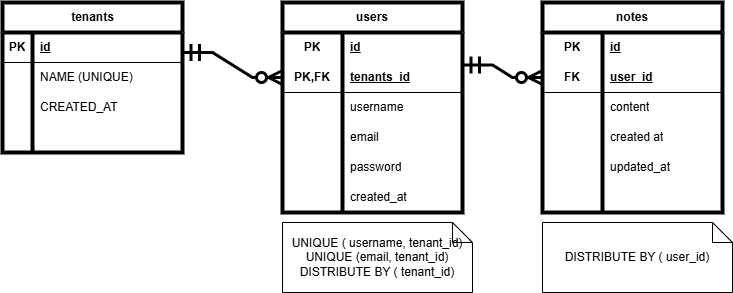

The diagram above was exported from draw.io. Its source (the exported page's mxGraphModel, read from the mxfile embedded in the PNG):
<mxGraphModel dx="872" dy="473" grid="1" gridSize="10" guides="1" tooltips="1" connect="1" arrows="1" fold="1" page="1" pageScale="1" pageWidth="850" pageHeight="1100" math="0" shadow="0">
  <root>
    <mxCell id="0" />
    <mxCell id="1" parent="0" />
    <mxCell id="WTpy7t7pXK-eI2XL2rY3-1" value="tenants" style="shape=table;startSize=30;container=1;collapsible=1;childLayout=tableLayout;fixedRows=1;rowLines=0;fontStyle=1;align=center;resizeLast=1;html=1;strokeWidth=4;" parent="1" vertex="1">
      <mxGeometry x="20" y="80" width="180" height="150" as="geometry">
        <mxRectangle x="40" y="70" width="80" height="30" as="alternateBounds" />
      </mxGeometry>
    </mxCell>
    <mxCell id="WTpy7t7pXK-eI2XL2rY3-2" value="" style="shape=tableRow;horizontal=0;startSize=0;swimlaneHead=0;swimlaneBody=0;fillColor=none;collapsible=0;dropTarget=0;points=[[0,0.5],[1,0.5]];portConstraint=eastwest;top=0;left=0;right=0;bottom=1;" parent="WTpy7t7pXK-eI2XL2rY3-1" vertex="1">
      <mxGeometry y="30" width="180" height="30" as="geometry" />
    </mxCell>
    <mxCell id="WTpy7t7pXK-eI2XL2rY3-3" value="PK" style="shape=partialRectangle;connectable=0;fillColor=none;top=0;left=0;bottom=0;right=0;fontStyle=1;overflow=hidden;whiteSpace=wrap;html=1;" parent="WTpy7t7pXK-eI2XL2rY3-2" vertex="1">
      <mxGeometry width="30" height="30" as="geometry">
        <mxRectangle width="30" height="30" as="alternateBounds" />
      </mxGeometry>
    </mxCell>
    <mxCell id="WTpy7t7pXK-eI2XL2rY3-4" value="id" style="shape=partialRectangle;connectable=0;fillColor=none;top=0;left=0;bottom=0;right=0;align=left;spacingLeft=6;fontStyle=5;overflow=hidden;whiteSpace=wrap;html=1;" parent="WTpy7t7pXK-eI2XL2rY3-2" vertex="1">
      <mxGeometry x="30" width="150" height="30" as="geometry">
        <mxRectangle width="150" height="30" as="alternateBounds" />
      </mxGeometry>
    </mxCell>
    <mxCell id="WTpy7t7pXK-eI2XL2rY3-5" value="" style="shape=tableRow;horizontal=0;startSize=0;swimlaneHead=0;swimlaneBody=0;fillColor=none;collapsible=0;dropTarget=0;points=[[0,0.5],[1,0.5]];portConstraint=eastwest;top=0;left=0;right=0;bottom=0;" parent="WTpy7t7pXK-eI2XL2rY3-1" vertex="1">
      <mxGeometry y="60" width="180" height="30" as="geometry" />
    </mxCell>
    <mxCell id="WTpy7t7pXK-eI2XL2rY3-6" value="" style="shape=partialRectangle;connectable=0;fillColor=none;top=0;left=0;bottom=0;right=0;editable=1;overflow=hidden;whiteSpace=wrap;html=1;" parent="WTpy7t7pXK-eI2XL2rY3-5" vertex="1">
      <mxGeometry width="30" height="30" as="geometry">
        <mxRectangle width="30" height="30" as="alternateBounds" />
      </mxGeometry>
    </mxCell>
    <mxCell id="WTpy7t7pXK-eI2XL2rY3-7" value="NAME (UNIQUE)" style="shape=partialRectangle;connectable=0;fillColor=none;top=0;left=0;bottom=0;right=0;align=left;spacingLeft=6;overflow=hidden;whiteSpace=wrap;html=1;" parent="WTpy7t7pXK-eI2XL2rY3-5" vertex="1">
      <mxGeometry x="30" width="150" height="30" as="geometry">
        <mxRectangle width="150" height="30" as="alternateBounds" />
      </mxGeometry>
    </mxCell>
    <mxCell id="WTpy7t7pXK-eI2XL2rY3-8" value="" style="shape=tableRow;horizontal=0;startSize=0;swimlaneHead=0;swimlaneBody=0;fillColor=none;collapsible=0;dropTarget=0;points=[[0,0.5],[1,0.5]];portConstraint=eastwest;top=0;left=0;right=0;bottom=0;" parent="WTpy7t7pXK-eI2XL2rY3-1" vertex="1">
      <mxGeometry y="90" width="180" height="30" as="geometry" />
    </mxCell>
    <mxCell id="WTpy7t7pXK-eI2XL2rY3-9" value="" style="shape=partialRectangle;connectable=0;fillColor=none;top=0;left=0;bottom=0;right=0;editable=1;overflow=hidden;whiteSpace=wrap;html=1;" parent="WTpy7t7pXK-eI2XL2rY3-8" vertex="1">
      <mxGeometry width="30" height="30" as="geometry">
        <mxRectangle width="30" height="30" as="alternateBounds" />
      </mxGeometry>
    </mxCell>
    <mxCell id="WTpy7t7pXK-eI2XL2rY3-10" value="CREATED_AT" style="shape=partialRectangle;connectable=0;fillColor=none;top=0;left=0;bottom=0;right=0;align=left;spacingLeft=6;overflow=hidden;whiteSpace=wrap;html=1;" parent="WTpy7t7pXK-eI2XL2rY3-8" vertex="1">
      <mxGeometry x="30" width="150" height="30" as="geometry">
        <mxRectangle width="150" height="30" as="alternateBounds" />
      </mxGeometry>
    </mxCell>
    <mxCell id="WTpy7t7pXK-eI2XL2rY3-11" value="" style="shape=tableRow;horizontal=0;startSize=0;swimlaneHead=0;swimlaneBody=0;fillColor=none;collapsible=0;dropTarget=0;points=[[0,0.5],[1,0.5]];portConstraint=eastwest;top=0;left=0;right=0;bottom=0;" parent="WTpy7t7pXK-eI2XL2rY3-1" vertex="1">
      <mxGeometry y="120" width="180" height="30" as="geometry" />
    </mxCell>
    <mxCell id="WTpy7t7pXK-eI2XL2rY3-12" value="" style="shape=partialRectangle;connectable=0;fillColor=none;top=0;left=0;bottom=0;right=0;editable=1;overflow=hidden;whiteSpace=wrap;html=1;" parent="WTpy7t7pXK-eI2XL2rY3-11" vertex="1">
      <mxGeometry width="30" height="30" as="geometry">
        <mxRectangle width="30" height="30" as="alternateBounds" />
      </mxGeometry>
    </mxCell>
    <mxCell id="WTpy7t7pXK-eI2XL2rY3-13" value="" style="shape=partialRectangle;connectable=0;fillColor=none;top=0;left=0;bottom=0;right=0;align=left;spacingLeft=6;overflow=hidden;whiteSpace=wrap;html=1;" parent="WTpy7t7pXK-eI2XL2rY3-11" vertex="1">
      <mxGeometry x="30" width="150" height="30" as="geometry">
        <mxRectangle width="150" height="30" as="alternateBounds" />
      </mxGeometry>
    </mxCell>
    <mxCell id="WTpy7t7pXK-eI2XL2rY3-14" value="users" style="shape=table;startSize=30;container=1;collapsible=1;childLayout=tableLayout;fixedRows=1;rowLines=0;fontStyle=1;align=center;resizeLast=1;html=1;whiteSpace=wrap;strokeWidth=4;" parent="1" vertex="1">
      <mxGeometry x="300" y="80" width="180" height="210" as="geometry" />
    </mxCell>
    <mxCell id="WTpy7t7pXK-eI2XL2rY3-15" value="" style="shape=tableRow;horizontal=0;startSize=0;swimlaneHead=0;swimlaneBody=0;fillColor=none;collapsible=0;dropTarget=0;points=[[0,0.5],[1,0.5]];portConstraint=eastwest;top=0;left=0;right=0;bottom=0;html=1;" parent="WTpy7t7pXK-eI2XL2rY3-14" vertex="1">
      <mxGeometry y="30" width="180" height="30" as="geometry" />
    </mxCell>
    <mxCell id="WTpy7t7pXK-eI2XL2rY3-16" value="PK" style="shape=partialRectangle;connectable=0;fillColor=none;top=0;left=0;bottom=0;right=0;fontStyle=1;overflow=hidden;html=1;whiteSpace=wrap;" parent="WTpy7t7pXK-eI2XL2rY3-15" vertex="1">
      <mxGeometry width="60" height="30" as="geometry">
        <mxRectangle width="60" height="30" as="alternateBounds" />
      </mxGeometry>
    </mxCell>
    <mxCell id="WTpy7t7pXK-eI2XL2rY3-17" value="id" style="shape=partialRectangle;connectable=0;fillColor=none;top=0;left=0;bottom=0;right=0;align=left;spacingLeft=6;fontStyle=5;overflow=hidden;html=1;whiteSpace=wrap;" parent="WTpy7t7pXK-eI2XL2rY3-15" vertex="1">
      <mxGeometry x="60" width="120" height="30" as="geometry">
        <mxRectangle width="120" height="30" as="alternateBounds" />
      </mxGeometry>
    </mxCell>
    <mxCell id="WTpy7t7pXK-eI2XL2rY3-18" value="" style="shape=tableRow;horizontal=0;startSize=0;swimlaneHead=0;swimlaneBody=0;fillColor=none;collapsible=0;dropTarget=0;points=[[0,0.5],[1,0.5]];portConstraint=eastwest;top=0;left=0;right=0;bottom=1;html=1;" parent="WTpy7t7pXK-eI2XL2rY3-14" vertex="1">
      <mxGeometry y="60" width="180" height="30" as="geometry" />
    </mxCell>
    <mxCell id="WTpy7t7pXK-eI2XL2rY3-19" value="PK,FK" style="shape=partialRectangle;connectable=0;fillColor=none;top=0;left=0;bottom=0;right=0;fontStyle=1;overflow=hidden;html=1;whiteSpace=wrap;" parent="WTpy7t7pXK-eI2XL2rY3-18" vertex="1">
      <mxGeometry width="60" height="30" as="geometry">
        <mxRectangle width="60" height="30" as="alternateBounds" />
      </mxGeometry>
    </mxCell>
    <mxCell id="WTpy7t7pXK-eI2XL2rY3-20" value="tenants_id" style="shape=partialRectangle;connectable=0;fillColor=none;top=0;left=0;bottom=0;right=0;align=left;spacingLeft=6;fontStyle=5;overflow=hidden;html=1;whiteSpace=wrap;" parent="WTpy7t7pXK-eI2XL2rY3-18" vertex="1">
      <mxGeometry x="60" width="120" height="30" as="geometry">
        <mxRectangle width="120" height="30" as="alternateBounds" />
      </mxGeometry>
    </mxCell>
    <mxCell id="WTpy7t7pXK-eI2XL2rY3-21" value="" style="shape=tableRow;horizontal=0;startSize=0;swimlaneHead=0;swimlaneBody=0;fillColor=none;collapsible=0;dropTarget=0;points=[[0,0.5],[1,0.5]];portConstraint=eastwest;top=0;left=0;right=0;bottom=0;html=1;" parent="WTpy7t7pXK-eI2XL2rY3-14" vertex="1">
      <mxGeometry y="90" width="180" height="30" as="geometry" />
    </mxCell>
    <mxCell id="WTpy7t7pXK-eI2XL2rY3-22" value="" style="shape=partialRectangle;connectable=0;fillColor=none;top=0;left=0;bottom=0;right=0;editable=1;overflow=hidden;html=1;whiteSpace=wrap;" parent="WTpy7t7pXK-eI2XL2rY3-21" vertex="1">
      <mxGeometry width="60" height="30" as="geometry">
        <mxRectangle width="60" height="30" as="alternateBounds" />
      </mxGeometry>
    </mxCell>
    <mxCell id="WTpy7t7pXK-eI2XL2rY3-23" value="username" style="shape=partialRectangle;connectable=0;fillColor=none;top=0;left=0;bottom=0;right=0;align=left;spacingLeft=6;overflow=hidden;html=1;whiteSpace=wrap;" parent="WTpy7t7pXK-eI2XL2rY3-21" vertex="1">
      <mxGeometry x="60" width="120" height="30" as="geometry">
        <mxRectangle width="120" height="30" as="alternateBounds" />
      </mxGeometry>
    </mxCell>
    <mxCell id="WTpy7t7pXK-eI2XL2rY3-24" value="" style="shape=tableRow;horizontal=0;startSize=0;swimlaneHead=0;swimlaneBody=0;fillColor=none;collapsible=0;dropTarget=0;points=[[0,0.5],[1,0.5]];portConstraint=eastwest;top=0;left=0;right=0;bottom=0;html=1;" parent="WTpy7t7pXK-eI2XL2rY3-14" vertex="1">
      <mxGeometry y="120" width="180" height="30" as="geometry" />
    </mxCell>
    <mxCell id="WTpy7t7pXK-eI2XL2rY3-25" value="" style="shape=partialRectangle;connectable=0;fillColor=none;top=0;left=0;bottom=0;right=0;editable=1;overflow=hidden;html=1;whiteSpace=wrap;" parent="WTpy7t7pXK-eI2XL2rY3-24" vertex="1">
      <mxGeometry width="60" height="30" as="geometry">
        <mxRectangle width="60" height="30" as="alternateBounds" />
      </mxGeometry>
    </mxCell>
    <mxCell id="WTpy7t7pXK-eI2XL2rY3-26" value="email" style="shape=partialRectangle;connectable=0;fillColor=none;top=0;left=0;bottom=0;right=0;align=left;spacingLeft=6;overflow=hidden;html=1;whiteSpace=wrap;" parent="WTpy7t7pXK-eI2XL2rY3-24" vertex="1">
      <mxGeometry x="60" width="120" height="30" as="geometry">
        <mxRectangle width="120" height="30" as="alternateBounds" />
      </mxGeometry>
    </mxCell>
    <mxCell id="WTpy7t7pXK-eI2XL2rY3-27" value="" style="shape=tableRow;horizontal=0;startSize=0;swimlaneHead=0;swimlaneBody=0;fillColor=none;collapsible=0;dropTarget=0;points=[[0,0.5],[1,0.5]];portConstraint=eastwest;top=0;left=0;right=0;bottom=0;html=1;" parent="WTpy7t7pXK-eI2XL2rY3-14" vertex="1">
      <mxGeometry y="150" width="180" height="30" as="geometry" />
    </mxCell>
    <mxCell id="WTpy7t7pXK-eI2XL2rY3-28" value="" style="shape=partialRectangle;connectable=0;fillColor=none;top=0;left=0;bottom=0;right=0;editable=1;overflow=hidden;html=1;whiteSpace=wrap;" parent="WTpy7t7pXK-eI2XL2rY3-27" vertex="1">
      <mxGeometry width="60" height="30" as="geometry">
        <mxRectangle width="60" height="30" as="alternateBounds" />
      </mxGeometry>
    </mxCell>
    <mxCell id="WTpy7t7pXK-eI2XL2rY3-29" value="password" style="shape=partialRectangle;connectable=0;fillColor=none;top=0;left=0;bottom=0;right=0;align=left;spacingLeft=6;overflow=hidden;html=1;whiteSpace=wrap;" parent="WTpy7t7pXK-eI2XL2rY3-27" vertex="1">
      <mxGeometry x="60" width="120" height="30" as="geometry">
        <mxRectangle width="120" height="30" as="alternateBounds" />
      </mxGeometry>
    </mxCell>
    <mxCell id="WTpy7t7pXK-eI2XL2rY3-30" value="" style="shape=tableRow;horizontal=0;startSize=0;swimlaneHead=0;swimlaneBody=0;fillColor=none;collapsible=0;dropTarget=0;points=[[0,0.5],[1,0.5]];portConstraint=eastwest;top=0;left=0;right=0;bottom=0;html=1;" parent="WTpy7t7pXK-eI2XL2rY3-14" vertex="1">
      <mxGeometry y="180" width="180" height="30" as="geometry" />
    </mxCell>
    <mxCell id="WTpy7t7pXK-eI2XL2rY3-31" value="" style="shape=partialRectangle;connectable=0;fillColor=none;top=0;left=0;bottom=0;right=0;editable=1;overflow=hidden;html=1;whiteSpace=wrap;" parent="WTpy7t7pXK-eI2XL2rY3-30" vertex="1">
      <mxGeometry width="60" height="30" as="geometry">
        <mxRectangle width="60" height="30" as="alternateBounds" />
      </mxGeometry>
    </mxCell>
    <mxCell id="WTpy7t7pXK-eI2XL2rY3-32" value="created_at" style="shape=partialRectangle;connectable=0;fillColor=none;top=0;left=0;bottom=0;right=0;align=left;spacingLeft=6;overflow=hidden;html=1;whiteSpace=wrap;" parent="WTpy7t7pXK-eI2XL2rY3-30" vertex="1">
      <mxGeometry x="60" width="120" height="30" as="geometry">
        <mxRectangle width="120" height="30" as="alternateBounds" />
      </mxGeometry>
    </mxCell>
    <mxCell id="WTpy7t7pXK-eI2XL2rY3-33" value="UNIQUE ( username, tenant_id)&lt;div&gt;UNIQUE (email, tenant_id)&lt;/div&gt;&lt;div&gt;DISTRIBUTE BY ( tenant_id)&lt;/div&gt;" style="shape=note;size=20;whiteSpace=wrap;html=1;" parent="1" vertex="1">
      <mxGeometry x="300" y="300" width="190" height="70" as="geometry" />
    </mxCell>
    <mxCell id="WTpy7t7pXK-eI2XL2rY3-34" value="notes" style="shape=table;startSize=30;container=1;collapsible=1;childLayout=tableLayout;fixedRows=1;rowLines=0;fontStyle=1;align=center;resizeLast=1;html=1;whiteSpace=wrap;strokeWidth=4;" parent="1" vertex="1">
      <mxGeometry x="560" y="80" width="180" height="210" as="geometry" />
    </mxCell>
    <mxCell id="WTpy7t7pXK-eI2XL2rY3-35" value="" style="shape=tableRow;horizontal=0;startSize=0;swimlaneHead=0;swimlaneBody=0;fillColor=none;collapsible=0;dropTarget=0;points=[[0,0.5],[1,0.5]];portConstraint=eastwest;top=0;left=0;right=0;bottom=0;html=1;" parent="WTpy7t7pXK-eI2XL2rY3-34" vertex="1">
      <mxGeometry y="30" width="180" height="30" as="geometry" />
    </mxCell>
    <mxCell id="WTpy7t7pXK-eI2XL2rY3-36" value="PK" style="shape=partialRectangle;connectable=0;fillColor=none;top=0;left=0;bottom=0;right=0;fontStyle=1;overflow=hidden;html=1;whiteSpace=wrap;" parent="WTpy7t7pXK-eI2XL2rY3-35" vertex="1">
      <mxGeometry width="60" height="30" as="geometry">
        <mxRectangle width="60" height="30" as="alternateBounds" />
      </mxGeometry>
    </mxCell>
    <mxCell id="WTpy7t7pXK-eI2XL2rY3-37" value="id" style="shape=partialRectangle;connectable=0;fillColor=none;top=0;left=0;bottom=0;right=0;align=left;spacingLeft=6;fontStyle=5;overflow=hidden;html=1;whiteSpace=wrap;" parent="WTpy7t7pXK-eI2XL2rY3-35" vertex="1">
      <mxGeometry x="60" width="120" height="30" as="geometry">
        <mxRectangle width="120" height="30" as="alternateBounds" />
      </mxGeometry>
    </mxCell>
    <mxCell id="WTpy7t7pXK-eI2XL2rY3-38" value="" style="shape=tableRow;horizontal=0;startSize=0;swimlaneHead=0;swimlaneBody=0;fillColor=none;collapsible=0;dropTarget=0;points=[[0,0.5],[1,0.5]];portConstraint=eastwest;top=0;left=0;right=0;bottom=1;html=1;" parent="WTpy7t7pXK-eI2XL2rY3-34" vertex="1">
      <mxGeometry y="60" width="180" height="30" as="geometry" />
    </mxCell>
    <mxCell id="WTpy7t7pXK-eI2XL2rY3-39" value="FK" style="shape=partialRectangle;connectable=0;fillColor=none;top=0;left=0;bottom=0;right=0;fontStyle=1;overflow=hidden;html=1;whiteSpace=wrap;" parent="WTpy7t7pXK-eI2XL2rY3-38" vertex="1">
      <mxGeometry width="60" height="30" as="geometry">
        <mxRectangle width="60" height="30" as="alternateBounds" />
      </mxGeometry>
    </mxCell>
    <mxCell id="WTpy7t7pXK-eI2XL2rY3-40" value="user_id" style="shape=partialRectangle;connectable=0;fillColor=none;top=0;left=0;bottom=0;right=0;align=left;spacingLeft=6;fontStyle=5;overflow=hidden;html=1;whiteSpace=wrap;" parent="WTpy7t7pXK-eI2XL2rY3-38" vertex="1">
      <mxGeometry x="60" width="120" height="30" as="geometry">
        <mxRectangle width="120" height="30" as="alternateBounds" />
      </mxGeometry>
    </mxCell>
    <mxCell id="WTpy7t7pXK-eI2XL2rY3-41" value="" style="shape=tableRow;horizontal=0;startSize=0;swimlaneHead=0;swimlaneBody=0;fillColor=none;collapsible=0;dropTarget=0;points=[[0,0.5],[1,0.5]];portConstraint=eastwest;top=0;left=0;right=0;bottom=0;html=1;" parent="WTpy7t7pXK-eI2XL2rY3-34" vertex="1">
      <mxGeometry y="90" width="180" height="30" as="geometry" />
    </mxCell>
    <mxCell id="WTpy7t7pXK-eI2XL2rY3-42" value="" style="shape=partialRectangle;connectable=0;fillColor=none;top=0;left=0;bottom=0;right=0;editable=1;overflow=hidden;html=1;whiteSpace=wrap;" parent="WTpy7t7pXK-eI2XL2rY3-41" vertex="1">
      <mxGeometry width="60" height="30" as="geometry">
        <mxRectangle width="60" height="30" as="alternateBounds" />
      </mxGeometry>
    </mxCell>
    <mxCell id="WTpy7t7pXK-eI2XL2rY3-43" value="content" style="shape=partialRectangle;connectable=0;fillColor=none;top=0;left=0;bottom=0;right=0;align=left;spacingLeft=6;overflow=hidden;html=1;whiteSpace=wrap;" parent="WTpy7t7pXK-eI2XL2rY3-41" vertex="1">
      <mxGeometry x="60" width="120" height="30" as="geometry">
        <mxRectangle width="120" height="30" as="alternateBounds" />
      </mxGeometry>
    </mxCell>
    <mxCell id="WTpy7t7pXK-eI2XL2rY3-44" value="" style="shape=tableRow;horizontal=0;startSize=0;swimlaneHead=0;swimlaneBody=0;fillColor=none;collapsible=0;dropTarget=0;points=[[0,0.5],[1,0.5]];portConstraint=eastwest;top=0;left=0;right=0;bottom=0;html=1;" parent="WTpy7t7pXK-eI2XL2rY3-34" vertex="1">
      <mxGeometry y="120" width="180" height="30" as="geometry" />
    </mxCell>
    <mxCell id="WTpy7t7pXK-eI2XL2rY3-45" value="" style="shape=partialRectangle;connectable=0;fillColor=none;top=0;left=0;bottom=0;right=0;editable=1;overflow=hidden;html=1;whiteSpace=wrap;" parent="WTpy7t7pXK-eI2XL2rY3-44" vertex="1">
      <mxGeometry width="60" height="30" as="geometry">
        <mxRectangle width="60" height="30" as="alternateBounds" />
      </mxGeometry>
    </mxCell>
    <mxCell id="WTpy7t7pXK-eI2XL2rY3-46" value="created at" style="shape=partialRectangle;connectable=0;fillColor=none;top=0;left=0;bottom=0;right=0;align=left;spacingLeft=6;overflow=hidden;html=1;whiteSpace=wrap;" parent="WTpy7t7pXK-eI2XL2rY3-44" vertex="1">
      <mxGeometry x="60" width="120" height="30" as="geometry">
        <mxRectangle width="120" height="30" as="alternateBounds" />
      </mxGeometry>
    </mxCell>
    <mxCell id="WTpy7t7pXK-eI2XL2rY3-47" value="" style="shape=tableRow;horizontal=0;startSize=0;swimlaneHead=0;swimlaneBody=0;fillColor=none;collapsible=0;dropTarget=0;points=[[0,0.5],[1,0.5]];portConstraint=eastwest;top=0;left=0;right=0;bottom=0;html=1;" parent="WTpy7t7pXK-eI2XL2rY3-34" vertex="1">
      <mxGeometry y="150" width="180" height="30" as="geometry" />
    </mxCell>
    <mxCell id="WTpy7t7pXK-eI2XL2rY3-48" value="" style="shape=partialRectangle;connectable=0;fillColor=none;top=0;left=0;bottom=0;right=0;editable=1;overflow=hidden;html=1;whiteSpace=wrap;" parent="WTpy7t7pXK-eI2XL2rY3-47" vertex="1">
      <mxGeometry width="60" height="30" as="geometry">
        <mxRectangle width="60" height="30" as="alternateBounds" />
      </mxGeometry>
    </mxCell>
    <mxCell id="WTpy7t7pXK-eI2XL2rY3-49" value="updated_at" style="shape=partialRectangle;connectable=0;fillColor=none;top=0;left=0;bottom=0;right=0;align=left;spacingLeft=6;overflow=hidden;html=1;whiteSpace=wrap;" parent="WTpy7t7pXK-eI2XL2rY3-47" vertex="1">
      <mxGeometry x="60" width="120" height="30" as="geometry">
        <mxRectangle width="120" height="30" as="alternateBounds" />
      </mxGeometry>
    </mxCell>
    <mxCell id="WTpy7t7pXK-eI2XL2rY3-50" value="" style="shape=tableRow;horizontal=0;startSize=0;swimlaneHead=0;swimlaneBody=0;fillColor=none;collapsible=0;dropTarget=0;points=[[0,0.5],[1,0.5]];portConstraint=eastwest;top=0;left=0;right=0;bottom=0;html=1;" parent="WTpy7t7pXK-eI2XL2rY3-34" vertex="1">
      <mxGeometry y="180" width="180" height="30" as="geometry" />
    </mxCell>
    <mxCell id="WTpy7t7pXK-eI2XL2rY3-51" value="" style="shape=partialRectangle;connectable=0;fillColor=none;top=0;left=0;bottom=0;right=0;editable=1;overflow=hidden;html=1;whiteSpace=wrap;" parent="WTpy7t7pXK-eI2XL2rY3-50" vertex="1">
      <mxGeometry width="60" height="30" as="geometry">
        <mxRectangle width="60" height="30" as="alternateBounds" />
      </mxGeometry>
    </mxCell>
    <mxCell id="WTpy7t7pXK-eI2XL2rY3-52" value="" style="shape=partialRectangle;connectable=0;fillColor=none;top=0;left=0;bottom=0;right=0;align=left;spacingLeft=6;overflow=hidden;html=1;whiteSpace=wrap;" parent="WTpy7t7pXK-eI2XL2rY3-50" vertex="1">
      <mxGeometry x="60" width="120" height="30" as="geometry">
        <mxRectangle width="120" height="30" as="alternateBounds" />
      </mxGeometry>
    </mxCell>
    <mxCell id="WTpy7t7pXK-eI2XL2rY3-53" value="&lt;div&gt;&lt;span style=&quot;background-color: transparent; color: light-dark(rgb(0, 0, 0), rgb(255, 255, 255));&quot;&gt;DISTRIBUTE BY ( user_id)&lt;/span&gt;&lt;/div&gt;" style="shape=note;size=20;whiteSpace=wrap;html=1;" parent="1" vertex="1">
      <mxGeometry x="560" y="300" width="190" height="70" as="geometry" />
    </mxCell>
    <mxCell id="WTpy7t7pXK-eI2XL2rY3-54" value="" style="edgeStyle=entityRelationEdgeStyle;fontSize=12;html=1;endArrow=ERzeroToMany;startArrow=ERmandOne;rounded=0;exitX=1;exitY=0.5;exitDx=0;exitDy=0;entryX=0;entryY=0.5;entryDx=0;entryDy=0;targetPerimeterSpacing=11;sourcePerimeterSpacing=12;endSize=10;startSize=13;strokeWidth=3;" parent="1" target="WTpy7t7pXK-eI2XL2rY3-18" edge="1">
      <mxGeometry width="100" height="100" relative="1" as="geometry">
        <mxPoint x="200" y="130" as="sourcePoint" />
        <mxPoint x="300" y="175" as="targetPoint" />
        <Array as="points">
          <mxPoint x="210" y="150" />
          <mxPoint x="210" y="150" />
          <mxPoint x="290" y="160" />
          <mxPoint x="50" y="225" />
        </Array>
      </mxGeometry>
    </mxCell>
    <mxCell id="WTpy7t7pXK-eI2XL2rY3-55" value="" style="edgeStyle=entityRelationEdgeStyle;fontSize=12;html=1;endArrow=ERzeroToMany;startArrow=ERmandOne;rounded=0;exitX=1;exitY=0.5;exitDx=0;exitDy=0;entryX=0;entryY=0.5;entryDx=0;entryDy=0;targetPerimeterSpacing=11;sourcePerimeterSpacing=12;endSize=10;startSize=13;strokeWidth=3;" parent="1" target="WTpy7t7pXK-eI2XL2rY3-38" edge="1">
      <mxGeometry width="100" height="100" relative="1" as="geometry">
        <mxPoint x="480" y="142.5" as="sourcePoint" />
        <mxPoint x="580" y="167.5" as="targetPoint" />
        <Array as="points">
          <mxPoint x="490" y="162.5" />
          <mxPoint x="490" y="162.5" />
          <mxPoint x="550" y="160" />
          <mxPoint x="570" y="172.5" />
          <mxPoint x="330" y="237.5" />
        </Array>
      </mxGeometry>
    </mxCell>
  </root>
</mxGraphModel>